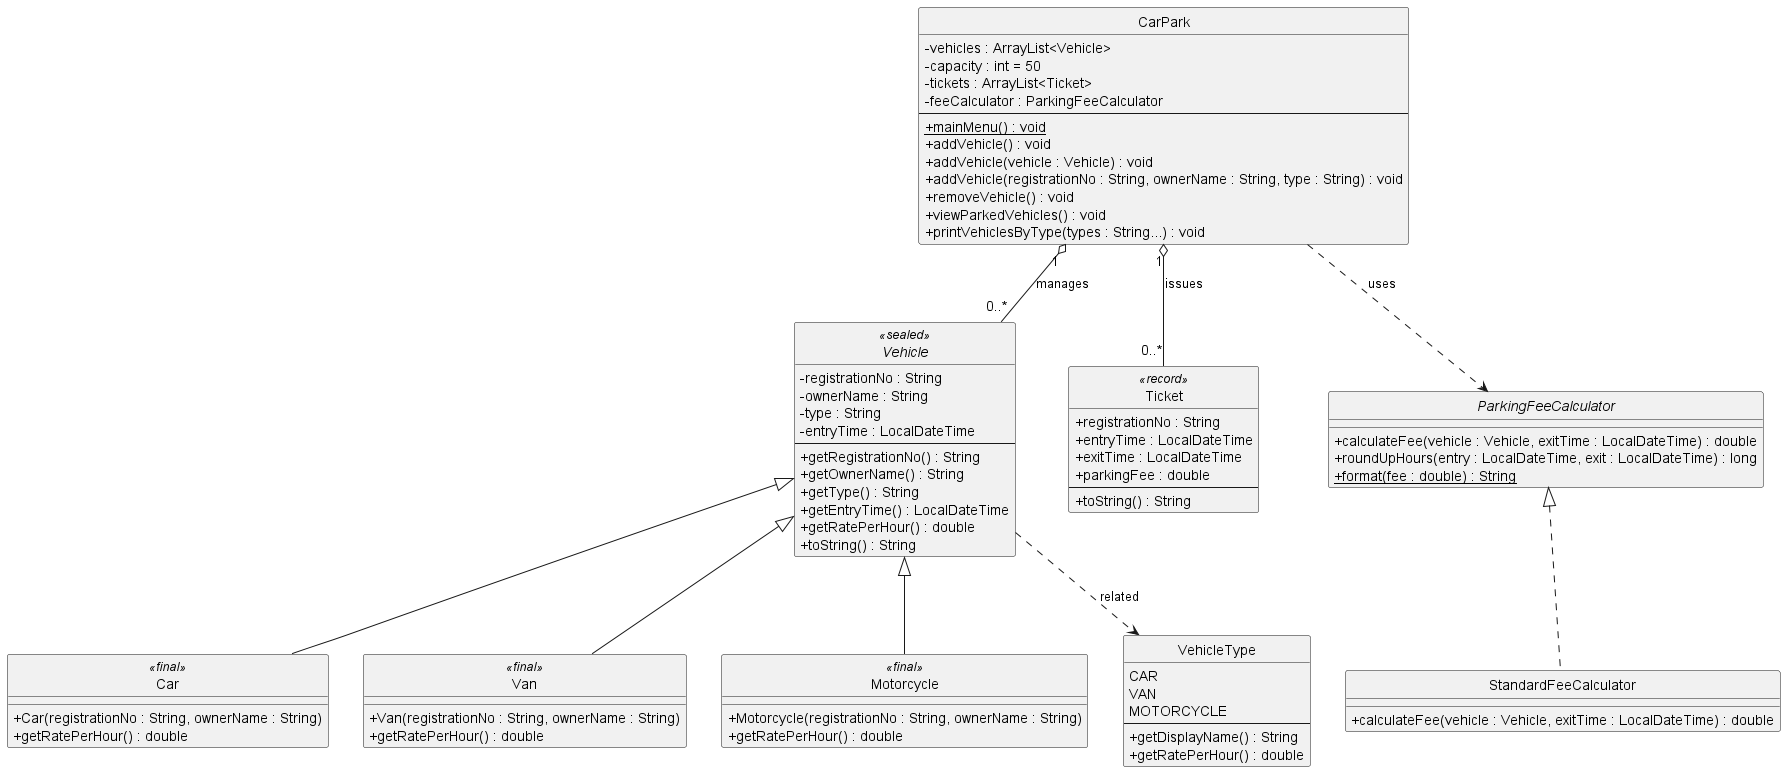

The diagram above was rendered by PlantUML. Its source (embedded in the PNG):
@startuml
skinparam classAttributeIconSize 0
hide circle

class CarPark {
  - vehicles : ArrayList<Vehicle>
  - capacity : int = 50
  - tickets : ArrayList<Ticket>
  - feeCalculator : ParkingFeeCalculator
  --
  {static} + mainMenu() : void
  + addVehicle() : void
  + addVehicle(vehicle : Vehicle) : void
  + addVehicle(registrationNo : String, ownerName : String, type : String) : void
  + removeVehicle() : void
  + viewParkedVehicles() : void
  + printVehiclesByType(types : String...) : void
}

abstract class Vehicle <<sealed>> {
  - registrationNo : String
  - ownerName : String
  - type : String
  - entryTime : LocalDateTime
  --
  + getRegistrationNo() : String
  + getOwnerName() : String
  + getType() : String
  + getEntryTime() : LocalDateTime
  + getRatePerHour() : double
  + toString() : String
}

class Car <<final>> {
  + Car(registrationNo : String, ownerName : String)
  + getRatePerHour() : double
}

class Van <<final>> {
  + Van(registrationNo : String, ownerName : String)
  + getRatePerHour() : double
}

class Motorcycle <<final>> {
  + Motorcycle(registrationNo : String, ownerName : String)
  + getRatePerHour() : double
}

enum VehicleType {
  CAR
  VAN
  MOTORCYCLE
  --
  + getDisplayName() : String
  + getRatePerHour() : double
}

class Ticket <<record>> {
  + registrationNo : String
  + entryTime : LocalDateTime
  + exitTime : LocalDateTime
  + parkingFee : double
  --
  + toString() : String
}

interface ParkingFeeCalculator {
  + calculateFee(vehicle : Vehicle, exitTime : LocalDateTime) : double
  + roundUpHours(entry : LocalDateTime, exit : LocalDateTime) : long
  {static} + format(fee : double) : String
}

class StandardFeeCalculator {
  + calculateFee(vehicle : Vehicle, exitTime : LocalDateTime) : double
}

Vehicle <|-- Car
Vehicle <|-- Van
Vehicle <|-- Motorcycle
ParkingFeeCalculator <|.. StandardFeeCalculator

CarPark "1" o-- "0..*" Vehicle : manages
CarPark "1" o-- "0..*" Ticket : issues
CarPark ..> ParkingFeeCalculator : uses
Vehicle ..> VehicleType : related

hide circle
skinparam classAttributeIconSize 0

@enduml